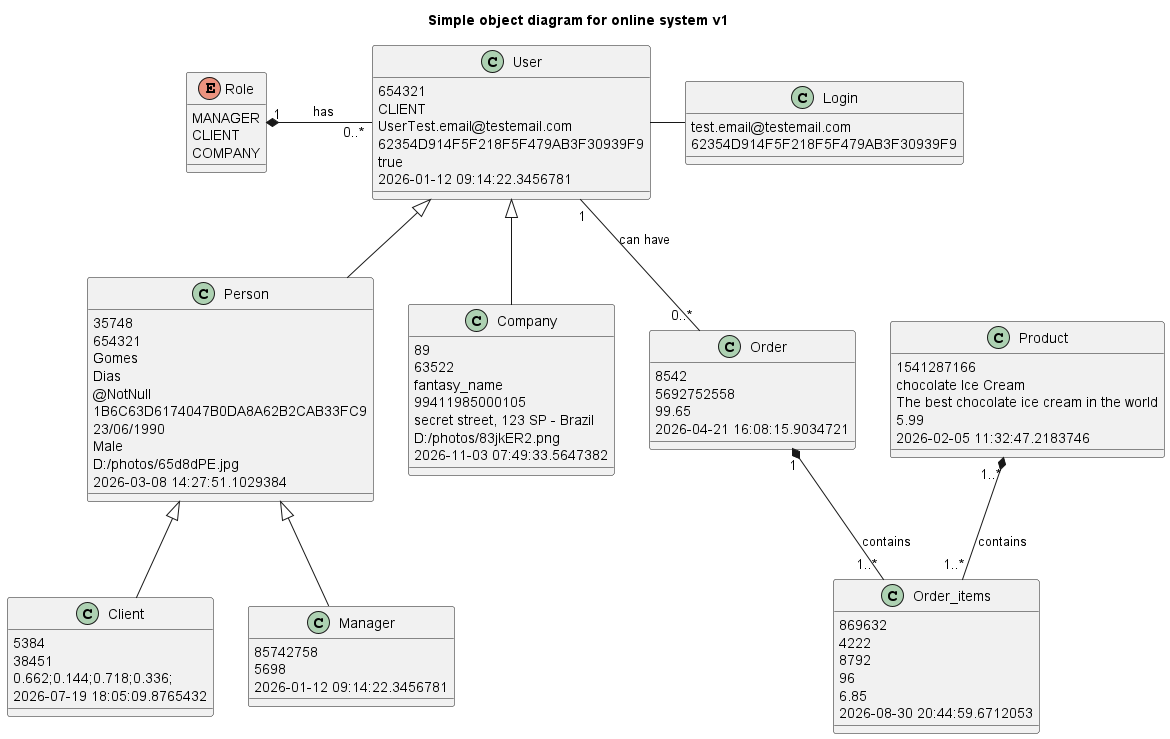

The diagram above was rendered by PlantUML. Its source (embedded in the PNG):
@startuml Object Diagram Online System

title Simple object diagram for online system v1

' <style>
' document {
'   Margin 50
'   Scale 1.5
' }
' </style>

Enum Role {
    MANAGER
    CLIENT
    COMPANY
}
class Login {
    test.email@testemail.com
    62354D914F5F218F5F479AB3F30939F9
}
class User{
    654321
    CLIENT
    UserTest.email@testemail.com
    62354D914F5F218F5F479AB3F30939F9
    true
    2026-01-12 09:14:22.3456781
}
class Person {
    35748
    654321
    Gomes
    Dias
    @NotNull
    1B6C63D6174047B0DA8A62B2CAB33FC9
    23/06/1990
    Male
    D:/photos/65d8dPE.jpg
    2026-03-08 14:27:51.1029384
}

class Client {
    5384
    38451
    0.662;0.144;0.718;0.336;
    2026-07-19 18:05:09.8765432
}

' class Administrator {
'     -usingneddBigInteger id
'     -string user_id
'     -daterime2 timestamps
' }

class Manager {
    85742758
    5698
    2026-01-12 09:14:22.3456781
}

class Company {
    89
    63522
    fantasy_name
    99411985000105
    secret street, 123 SP - Brazil
    D:/photos/83jkER2.png
    2026-11-03 07:49:33.5647382
}

class Product {
    1541287166
    chocolate Ice Cream
    The best chocolate ice cream in the world
    5.99
    2026-02-05 11:32:47.2183746
}

class Order {
    8542
    5692752558
    99.65
    2026-04-21 16:08:15.9034721
}

class Order_items {
    869632
    4222
    8792
    96
    6.85
    2026-08-30 20:44:59.6712053
}

Role "1" *- "0..*" User : "       has     "

User - Login 
User  <|--  Person
User  <|--  Company

Person  <|--  Manager
Person  <|--  Client

' Person  <|--  Administrator
User  "1" -- "0..*"  Order : can have

Product  "1..*" *-- "1..*" Order_items : contains
Order  "1" *-- "1..*" Order_items : contains




@enduml